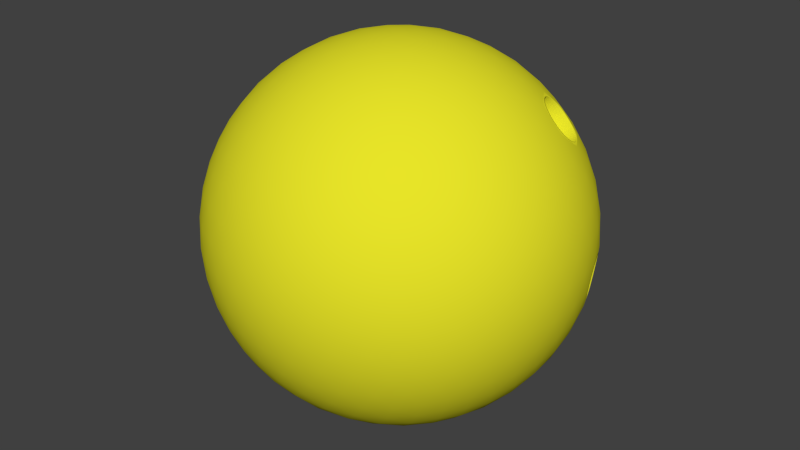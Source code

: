 # Source: ball.blend  (saved by Blender 2.75.0; exported with 4.5.12 LTS)
import bpy
from mathutils import Matrix  # noqa: F401  (used for matrix-valued properties, if any)

bpy.ops.wm.read_factory_settings(use_empty=True)
scene = bpy.context.scene
scene.name = 'Scene'

# ---- collections
col_collection_1 = bpy.data.collections.new('Collection 1'); scene.collection.children.link(col_collection_1)

# ---- materials (node trees are filled in below, after node groups)
mat_ball = bpy.data.materials.new('ball')
mat_ball.alpha_threshold = 0.0
mat_ball.use_transparent_shadow = False
mat_ball.diffuse_color = (0.8, 0.7723, 0.02153, 1.0)
mat_ball.specular_color = (0.004529, 0.6738, 0.005856)
mat_ball.roughness = 0.5
mat_ball.specular_intensity = 0.3414

# ---- material node trees

# ---- world
world_world = bpy.data.worlds.new('World'); scene.world = world_world
world_world.color = (0.05088, 0.05088, 0.05088)
world_world.use_sun_shadow = False
world_world.sun_shadow_jitter_overblur = 0.0
world_world.cycles.sampling_method = 'MANUAL'
world_world.cycles.sample_map_resolution = 256

# ---- meshes
me_icosphere = bpy.data.meshes.new('Icosphere')
me_icosphere.from_pydata([(0.0, 0.0, -1.0), (0.7236, -0.5257, -0.4472), (-0.2764, -0.8506, -0.4472), (-0.8944, 0.0, -0.4472), (-0.2764, 0.8506, -0.4472), (0.7236, 0.5257, -0.4472), (0.2764, -0.8506, 0.4472), (-0.7236, -0.5257, 0.4472), (-0.7236, 0.5257, 0.4472), (0.2764, 0.8506, 0.4472), (0.8944, 0.0, 0.4472), (0.0, 0.0, 1.0), (-0.2579, -0.7939, -0.5507), (-0.2328, -0.7166, -0.6575), (-0.2007, -0.6177, -0.7604), (-0.1625, -0.5, -0.8507), (-0.1204, -0.3706, -0.921), (-0.07761, -0.2389, -0.9679), (-0.03685, -0.1134, -0.9929), (0.09647, -0.07009, -0.9929), (0.2032, -0.1476, -0.9679), (0.3153, -0.229, -0.921), (0.4253, -0.309, -0.8507), (0.5254, -0.3817, -0.7604), (0.6095, -0.4429, -0.6575), (0.6753, -0.4906, -0.5507), (0.6385, -0.604, -0.477), (0.5319, -0.6817, -0.5023), (0.405, -0.7523, -0.5196), (0.2629, -0.809, -0.5257), (0.1146, -0.8467, -0.5196), (-0.02964, -0.8642, -0.5023), (-0.1615, -0.864, -0.477), (0.7718, 0.4205, -0.477), (0.8127, 0.2952, -0.5023), (0.8407, 0.1527, -0.5196), (0.8506, -1.752e-08, -0.5257), (0.8407, -0.1527, -0.5196), (0.8127, -0.2952, -0.5023), (0.7718, -0.4205, -0.477), (0.09647, 0.07009, -0.9929), (0.2032, 0.1476, -0.9679), (0.3153, 0.229, -0.921), (0.4253, 0.309, -0.8507), (0.5254, 0.3817, -0.7604), (0.6095, 0.4429, -0.6575), (0.6753, 0.4906, -0.5507), (-0.8347, 0.0, -0.5507), (-0.7534, 0.0, -0.6575), (-0.6495, 0.0, -0.7604), (-0.5257, 0.0, -0.8507), (-0.3897, 0.0, -0.921), (-0.2511, 0.0, -0.9679), (-0.1192, 0.0, -0.9929), (-0.3772, -0.7939, -0.477), (-0.484, -0.7166, -0.5023), (-0.5904, -0.6177, -0.5196), (-0.6882, -0.5, -0.5257), (-0.7699, -0.3706, -0.5196), (-0.8311, -0.2389, -0.5023), (-0.8716, -0.1134, -0.477), (-0.2579, 0.7939, -0.5507), (-0.2328, 0.7166, -0.6575), (-0.2007, 0.6177, -0.7604), (-0.1625, 0.5, -0.8507), (-0.1204, 0.3706, -0.921), (-0.07761, 0.2389, -0.9679), (-0.03685, 0.1134, -0.9929), (-0.8716, 0.1134, -0.477), (-0.8311, 0.2389, -0.5023), (-0.7699, 0.3706, -0.5196), (-0.6882, 0.5, -0.5257), (-0.5904, 0.6177, -0.5196), (-0.484, 0.7166, -0.5023), (-0.3772, 0.7939, -0.477), (-0.1615, 0.864, -0.477), (-0.02964, 0.8642, -0.5023), (0.1146, 0.8467, -0.5196), (0.2629, 0.809, -0.5257), (0.405, 0.7523, -0.5196), (0.5319, 0.6817, -0.5023), (0.6385, 0.604, -0.477), (0.9312, -0.07009, 0.3577), (0.9566, -0.1476, 0.2511), (0.9647, -0.229, 0.1299), (0.9511, -0.309, -8.759e-09), (0.9151, -0.3817, -0.1299), (0.8607, -0.4429, -0.2512), (0.7945, -0.4906, -0.3577), (0.7945, 0.4906, -0.3577), (0.869, 0.4335, -0.2326), (0.5739, 0.4143, -0.1887), (0.9511, 0.309, 8.759e-09), (0.9647, 0.229, 0.1299), (0.9566, 0.1476, 0.2511), (0.9312, 0.07009, 0.3577), (0.2211, -0.9073, 0.3577), (0.1552, -0.9554, 0.2512), (0.08028, -0.9883, 0.1299), (-8.759e-09, -1.0, -8.759e-09), (-0.08028, -0.9883, -0.1299), (-0.1552, -0.9554, -0.2512), (-0.2211, -0.9073, -0.3577), (0.7122, -0.604, -0.3577), (0.6872, -0.6817, -0.2512), (0.6458, -0.7523, -0.1299), (0.5878, -0.809, 8.759e-09), (0.5159, -0.8467, 0.1299), (0.436, -0.8642, 0.2512), (0.3544, -0.864, 0.3577), (-0.7945, -0.4906, 0.3577), (-0.8607, -0.4429, 0.2512), (-0.9151, -0.3817, 0.1299), (-0.9511, -0.309, -8.759e-09), (-0.9647, -0.229, -0.1299), (-0.9566, -0.1476, -0.2511), (-0.9312, -0.07009, -0.3577), (-0.3544, -0.864, -0.3577), (-0.436, -0.8642, -0.2512), (-0.5159, -0.8467, -0.1299), (-0.5878, -0.809, 8.759e-09), (-0.6458, -0.7523, 0.1299), (-0.6872, -0.6817, 0.2512), (-0.7122, -0.604, 0.3577), (-0.7122, 0.604, 0.3577), (-0.6872, 0.6817, 0.2512), (-0.6458, 0.7523, 0.1299), (-0.5878, 0.809, -8.759e-09), (-0.5159, 0.8467, -0.1299), (-0.436, 0.8642, -0.2512), (-0.3544, 0.864, -0.3577), (-0.9312, 0.07009, -0.3577), (-0.9566, 0.1476, -0.2511), (-0.9647, 0.229, -0.1299), (-0.9511, 0.309, 8.759e-09), (-0.9151, 0.3817, 0.1299), (-0.8607, 0.4429, 0.2512), (-0.7945, 0.4906, 0.3577), (0.3544, 0.864, 0.3577), (0.436, 0.8642, 0.2512), (0.5159, 0.8467, 0.1299), (0.5878, 0.809, -8.759e-09), (0.668, 0.7295, -0.1292), (0.6975, 0.6761, -0.2319), (0.7122, 0.604, -0.3577), (-0.2211, 0.9073, -0.3577), (-0.1552, 0.9554, -0.2512), (-0.08028, 0.9883, -0.1299), (8.759e-09, 1.0, 8.759e-09), (0.08028, 0.9883, 0.1299), (0.1552, 0.9554, 0.2512), (0.2211, 0.9073, 0.3577), (0.8716, -0.1134, 0.477), (0.8311, -0.2389, 0.5023), (0.7699, -0.3706, 0.5196), (0.6882, -0.5, 0.5257), (0.5904, -0.6177, 0.5196), (0.484, -0.7166, 0.5023), (0.3772, -0.7939, 0.477), (0.1615, -0.864, 0.477), (0.02964, -0.8642, 0.5023), (-0.1146, -0.8467, 0.5196), (-0.2629, -0.809, 0.5257), (-0.405, -0.7523, 0.5196), (-0.5319, -0.6817, 0.5023), (-0.6385, -0.604, 0.477), (-0.7718, -0.4205, 0.477), (-0.8127, -0.2952, 0.5023), (-0.8407, -0.1527, 0.5196), (-0.8506, 1.752e-08, 0.5257), (-0.8407, 0.1527, 0.5196), (-0.8127, 0.2952, 0.5023), (-0.7718, 0.4205, 0.477), (-0.6385, 0.604, 0.477), (-0.5319, 0.6817, 0.5023), (-0.405, 0.7523, 0.5196), (-0.2629, 0.809, 0.5257), (-0.1146, 0.8467, 0.5196), (0.02964, 0.8642, 0.5023), (0.1615, 0.864, 0.477), (0.3772, 0.7939, 0.477), (0.484, 0.7166, 0.5023), (0.5904, 0.6177, 0.5196), (0.6851, 0.4847, 0.5401), (0.7579, 0.3726, 0.5328), (0.8311, 0.2389, 0.5023), (0.8716, 0.1134, 0.477), (0.03685, -0.1134, 0.9929), (0.07761, -0.2389, 0.9679), (0.1204, -0.3706, 0.921), (0.1625, -0.5, 0.8507), (0.2007, -0.6177, 0.7604), (0.2328, -0.7166, 0.6575), (0.2579, -0.7939, 0.5507), (0.8347, 0.0, 0.5507), (0.7534, 0.0, 0.6575), (0.6495, 0.0, 0.7604), (0.5257, 0.0, 0.8507), (0.3897, 0.0, 0.921), (0.2511, 0.0, 0.9679), (0.1192, 0.0, 0.9929), (-0.09647, -0.07009, 0.9929), (-0.2032, -0.1476, 0.9679), (-0.3153, -0.229, 0.921), (-0.4253, -0.309, 0.8507), (-0.5254, -0.3817, 0.7604), (-0.6095, -0.4429, 0.6575), (-0.6753, -0.4906, 0.5507), (-0.09647, 0.07009, 0.9929), (-0.2032, 0.1476, 0.9679), (-0.3153, 0.229, 0.921), (-0.4253, 0.309, 0.8507), (-0.5254, 0.3817, 0.7604), (-0.6095, 0.4429, 0.6575), (-0.6753, 0.4906, 0.5507), (0.03685, 0.1134, 0.9929), (0.07761, 0.2389, 0.9679), (0.1204, 0.3706, 0.921), (0.1625, 0.5, 0.8507), (0.2007, 0.6177, 0.7604), (0.2328, 0.7166, 0.6575), (0.2579, 0.7939, 0.5507), (0.1662, 0.1207, 0.9787), (0.3072, 0.1265, 0.9432), (0.2152, 0.253, 0.9432), (0.4514, 0.1297, 0.8829), (0.3618, 0.2629, 0.8944), (0.2629, 0.3892, 0.8829), (0.5878, 0.1297, 0.7985), (0.5067, 0.2664, 0.8199), (0.41, 0.3996, 0.8199), (0.305, 0.5189, 0.7986), (0.7063, 0.1265, 0.6966), (0.6428, 0.2825, 0.7085), (0.5675, 0.3978, 0.7177), (0.4472, 0.5257, 0.7236), (0.3386, 0.6326, 0.6966), (0.801, 0.1208, 0.5863), (0.7351, 0.2731, 0.6168), (0.5778, 0.5189, 0.6299), (0.4716, 0.6326, 0.6143), (0.3624, 0.7245, 0.5863), (-0.06348, 0.1954, 0.9787), (-0.02541, 0.3312, 0.9432), (-0.1741, 0.2829, 0.9432), (0.0161, 0.4694, 0.8829), (-0.1382, 0.4253, 0.8944), (-0.2889, 0.3703, 0.8829), (0.05825, 0.5991, 0.7986), (-0.09678, 0.5642, 0.8199), (-0.2534, 0.5134, 0.8199), (-0.3993, 0.4504, 0.7986), (0.09791, 0.7108, 0.6966), (-0.05279, 0.6882, 0.7236), (-0.2101, 0.6466, 0.7334), (-0.3618, 0.5878, 0.7236), (-0.497, 0.5175, 0.6966), (0.1327, 0.7991, 0.5863), (-0.009708, 0.789, 0.6143), (-0.1625, 0.7595, 0.6299), (-0.315, 0.7099, 0.6299), (-0.4559, 0.644, 0.6143), (-0.5771, 0.5685, 0.5863), (-0.2054, 0.0, 0.9787), (-0.3229, 0.07819, 0.9432), (-0.3229, -0.07819, 0.9432), (-0.4414, 0.1604, 0.8829), (-0.4472, -1.567e-08, 0.8944), (-0.4414, -0.1604, 0.8829), (-0.5518, 0.2405, 0.7986), (-0.5665, 0.08232, 0.8199), (-0.5665, -0.08232, 0.8199), (-0.5518, -0.2405, 0.7986), (-0.6457, 0.3128, 0.6966), (-0.6708, 0.1625, 0.7236), (-0.6798, -1.662e-08, 0.7334), (-0.6708, -0.1625, 0.7236), (-0.6457, -0.3128, 0.6966), (-0.719, 0.3731, 0.5863), (-0.7534, 0.2346, 0.6143), (-0.7725, 0.08018, 0.6299), (-0.7725, -0.08018, 0.6299), (-0.7534, -0.2346, 0.6143), (-0.719, -0.3731, 0.5863), (-0.06348, -0.1954, 0.9787), (-0.1741, -0.2829, 0.9432), (-0.02541, -0.3312, 0.9432), (-0.2889, -0.3703, 0.8829), (-0.1382, -0.4253, 0.8944), (0.0161, -0.4694, 0.8829), (-0.3993, -0.4504, 0.7986), (-0.2534, -0.5134, 0.8199), (-0.09678, -0.5642, 0.8199), (0.05825, -0.5991, 0.7986), (-0.497, -0.5175, 0.6966), (-0.3618, -0.5878, 0.7236), (-0.2101, -0.6466, 0.7334), (-0.05279, -0.6882, 0.7236), (0.09791, -0.7108, 0.6966), (-0.5771, -0.5685, 0.5863), (-0.4559, -0.644, 0.6143), (-0.315, -0.7099, 0.6299), (-0.1625, -0.7595, 0.6299), (-0.009708, -0.789, 0.6143), (0.1327, -0.7991, 0.5863), (0.1662, -0.1207, 0.9787), (0.2152, -0.253, 0.9432), (0.3072, -0.1265, 0.9432), (0.2629, -0.3892, 0.8829), (0.3618, -0.2629, 0.8944), (0.4514, -0.1297, 0.8829), (0.305, -0.5189, 0.7986), (0.41, -0.3996, 0.8199), (0.5067, -0.2664, 0.8199), (0.5878, -0.1297, 0.7985), (0.3386, -0.6326, 0.6966), (0.4472, -0.5257, 0.7236), (0.55, -0.3996, 0.7334), (0.6382, -0.2629, 0.7236), (0.7063, -0.1265, 0.6966), (0.3624, -0.7245, 0.5863), (0.4716, -0.6326, 0.6143), (0.5778, -0.5189, 0.6299), (0.6721, -0.3892, 0.6299), (0.7474, -0.253, 0.6143), (0.801, -0.1208, 0.5863), (0.9037, 0.1954, 0.3809), (0.9215, 0.2829, 0.2661), (0.855, 0.3312, 0.3991), (0.9189, 0.3703, 0.1364), (0.8618, 0.4253, 0.2764), (0.7824, 0.4694, 0.4092), (0.8928, 0.4504, -3.13e-08), (0.8467, 0.5134, 0.1401), (0.7766, 0.5643, 0.2801), (0.6882, 0.5991, 0.4092), (0.825, 0.5444, -0.1322), (0.7983, 0.5981, -0.02516), (0.7499, 0.6466, 0.1401), (0.6708, 0.6882, 0.2764), (0.5792, 0.7108, 0.3991), (0.7778, 0.5813, -0.2312), (0.7043, 0.7099, 5.114e-08), (0.6361, 0.7595, 0.1364), (0.5538, 0.789, 0.2661), (0.4651, 0.7991, 0.3809), (0.09345, 0.9199, 0.3809), (0.0157, 0.9638, 0.2661), (-0.05082, 0.9155, 0.3991), (-0.0682, 0.9883, 0.1364), (-0.1382, 0.9511, 0.2764), (-0.2046, 0.8892, 0.4092), (-0.1525, 0.9883, -3.443e-07), (-0.2266, 0.9639, 0.1401), (-0.2966, 0.913, 0.2801), (-0.3571, 0.8396, 0.4092), (-0.2309, 0.9638, -0.133), (-0.309, 0.9511, -4.92e-07), (-0.3832, 0.913, 0.1401), (-0.4472, 0.8506, 0.2764), (-0.497, 0.7705, 0.3991), (-0.2989, 0.9199, -0.2539), (-0.3797, 0.9155, -0.133), (-0.4575, 0.8892, -3.835e-07), (-0.5257, 0.8396, 0.1364), (-0.5792, 0.7705, 0.2661), (-0.6163, 0.6893, 0.3809), (-0.846, 0.3731, 0.3809), (-0.9118, 0.3128, 0.2661), (-0.8864, 0.2346, 0.3991), (-0.961, 0.2405, 0.1364), (-0.9472, 0.1625, 0.2764), (-0.9089, 0.08018, 0.4092), (-0.9871, 0.1604, 1.095e-07), (-0.9867, 0.08232, 0.1401), (-0.96, -8.034e-08, 0.2801), (-0.9089, -0.08018, 0.4092), (-0.988, 0.07819, -0.133), (-1.0, -3.608e-07, 6.396e-07), (-0.9867, -0.08232, 0.1401), (-0.9472, -0.1625, 0.2764), (-0.8864, -0.2346, 0.3991), (-0.9672, -4.046e-07, -0.2539), (-0.988, -0.07819, -0.133), (-0.9871, -0.1604, 1.457e-06), (-0.961, -0.2405, 0.1364), (-0.9118, -0.3128, 0.2661), (-0.846, -0.3731, 0.3809), (-0.6163, -0.6893, 0.3809), (-0.5792, -0.7705, 0.2661), (-0.497, -0.7705, 0.3991), (-0.5257, -0.8396, 0.1364), (-0.4472, -0.8506, 0.2764), (-0.3571, -0.8396, 0.4092), (-0.4575, -0.8892, -6.26e-07), (-0.3832, -0.913, 0.1401), (-0.2966, -0.913, 0.2801), (-0.2046, -0.8892, 0.4092), (-0.3797, -0.9155, -0.133), (-0.309, -0.9511, -7.872e-07), (-0.2266, -0.9639, 0.1401), (-0.1382, -0.9511, 0.2764), (-0.05082, -0.9155, 0.3991), (-0.2989, -0.9199, -0.2539), (-0.2309, -0.9638, -0.133), (-0.1525, -0.9883, -4.943e-07), (-0.06821, -0.9883, 0.1364), (0.0157, -0.9638, 0.2661), (0.09345, -0.9199, 0.3809), (0.4651, -0.7991, 0.3809), (0.5538, -0.789, 0.2661), (0.5792, -0.7108, 0.3991), (0.6361, -0.7595, 0.1364), (0.6708, -0.6882, 0.2764), (0.6882, -0.5991, 0.4092), (0.7043, -0.7099, -1.095e-06), (0.7499, -0.6466, 0.1401), (0.7766, -0.5643, 0.2801), (0.7824, -0.4694, 0.4092), (0.7534, -0.644, -0.133), (0.809, -0.5878, -1.902e-06), (0.8467, -0.5134, 0.1401), (0.8618, -0.4253, 0.2764), (0.855, -0.3312, 0.3991), (0.7825, -0.5685, -0.2539), (0.8453, -0.5175, -0.133), (0.8928, -0.4504, -2.276e-06), (0.9189, -0.3703, 0.1364), (0.9215, -0.2829, 0.2661), (0.9037, -0.1954, 0.3809), (0.2989, 0.9199, 0.2539), (0.3797, 0.9155, 0.133), (0.2309, 0.9638, 0.133), (0.4575, 0.8892, -4.545e-09), (0.309, 0.9511, -1.307e-14), (0.1525, 0.9883, 4.545e-09), (0.5257, 0.8396, -0.1364), (0.3832, 0.913, -0.1401), (0.2266, 0.9639, -0.1401), (0.06821, 0.9883, -0.1364), (0.5792, 0.7705, -0.2661), (0.4472, 0.8506, -0.2764), (0.2966, 0.913, -0.2801), (0.1382, 0.9511, -0.2764), (-0.0157, 0.9638, -0.2661), (0.6163, 0.6893, -0.3809), (0.497, 0.7705, -0.3991), (0.3571, 0.8396, -0.4092), (0.2046, 0.8892, -0.4092), (0.05082, 0.9155, -0.3991), (-0.09345, 0.9199, -0.3809), (-0.7825, 0.5685, 0.2539), (-0.7534, 0.644, 0.133), (-0.8453, 0.5175, 0.133), (-0.7043, 0.7099, -4.545e-09), (-0.809, 0.5878, -3.922e-14), (-0.8928, 0.4504, 4.545e-09), (-0.6361, 0.7595, -0.1364), (-0.7499, 0.6466, -0.1401), (-0.8467, 0.5134, -0.1401), (-0.9189, 0.3703, -0.1364), (-0.5538, 0.789, -0.2661), (-0.6708, 0.6882, -0.2764), (-0.7766, 0.5643, -0.2801), (-0.8618, 0.4253, -0.2764), (-0.9215, 0.2829, -0.2661), (-0.4651, 0.7991, -0.3809), (-0.5792, 0.7108, -0.3991), (-0.6882, 0.5991, -0.4092), (-0.7824, 0.4694, -0.4092), (-0.855, 0.3312, -0.3991), (-0.9037, 0.1954, -0.3809), (-0.7825, -0.5685, 0.2539), (-0.8453, -0.5175, 0.133), (-0.7534, -0.644, 0.133), (-0.8928, -0.4504, -4.545e-09), (-0.809, -0.5878, 4.016e-14), (-0.7043, -0.7099, 4.545e-09), (-0.9189, -0.3703, -0.1364), (-0.8467, -0.5134, -0.1401), (-0.7499, -0.6466, -0.1401), (-0.6361, -0.7595, -0.1364), (-0.9215, -0.2829, -0.2661), (-0.8618, -0.4253, -0.2764), (-0.7766, -0.5643, -0.2801), (-0.6708, -0.6882, -0.2764), (-0.5538, -0.789, -0.2661), (-0.9037, -0.1954, -0.3809), (-0.855, -0.3312, -0.3991), (-0.7824, -0.4694, -0.4092), (-0.6882, -0.5991, -0.4092), (-0.5792, -0.7108, -0.3991), (-0.4651, -0.7991, -0.3809), (0.2989, -0.9199, 0.2539), (0.2309, -0.9638, 0.133), (0.3797, -0.9155, 0.133), (0.1525, -0.9883, -4.545e-09), (0.309, -0.9511, 1.401e-14), (0.4575, -0.8892, 4.545e-09), (0.06821, -0.9883, -0.1364), (0.2266, -0.9639, -0.1401), (0.3832, -0.913, -0.1401), (0.5257, -0.8396, -0.1364), (-0.0157, -0.9638, -0.2661), (0.1382, -0.9511, -0.2764), (0.2966, -0.913, -0.2801), (0.4472, -0.8506, -0.2764), (0.5792, -0.7705, -0.2661), (-0.09345, -0.9199, -0.3809), (0.05082, -0.9155, -0.3991), (0.2046, -0.8892, -0.4092), (0.3571, -0.8396, -0.4092), (0.497, -0.7705, -0.3991), (0.6163, -0.6893, -0.3809), (0.9672, -1.507e-08, 0.2539), (0.988, -0.07819, 0.133), (0.988, 0.07819, 0.133), (0.9871, -0.1604, -4.545e-09), (1.0, -1.567e-08, 4.669e-16), (0.9871, 0.1604, 4.545e-09), (0.961, -0.2405, -0.1364), (0.9867, -0.08232, -0.1401), (0.9867, 0.08232, -0.1401), (0.961, 0.2405, -0.1364), (0.9118, -0.3128, -0.2661), (0.9472, -0.1625, -0.2764), (0.96, -3.324e-08, -0.2801), (0.9472, 0.1625, -0.2764), (0.9119, 0.3266, -0.2394), (0.846, -0.3731, -0.3809), (0.8864, -0.2346, -0.3991), (0.9089, -0.08018, -0.4092), (0.9089, 0.08018, -0.4092), (0.8864, 0.2346, -0.3991), (0.846, 0.3731, -0.3809), (0.5771, 0.5685, -0.5863), (0.497, 0.5175, -0.6966), (0.4559, 0.644, -0.6143), (0.3993, 0.4504, -0.7986), (0.3618, 0.5878, -0.7236), (0.315, 0.7099, -0.6299), (0.2889, 0.3703, -0.8829), (0.2534, 0.5134, -0.8199), (0.2101, 0.6466, -0.7334), (0.1625, 0.7595, -0.6299), (0.1741, 0.2829, -0.9432), (0.1382, 0.4253, -0.8944), (0.09678, 0.5642, -0.8199), (0.05279, 0.6882, -0.7236), (0.009708, 0.789, -0.6143), (0.06348, 0.1954, -0.9787), (0.02541, 0.3312, -0.9432), (-0.0161, 0.4694, -0.8829), (-0.05825, 0.5991, -0.7986), (-0.09792, 0.7108, -0.6966), (-0.1327, 0.7991, -0.5863), (-0.3624, 0.7245, -0.5863), (-0.3386, 0.6326, -0.6966), (-0.4716, 0.6326, -0.6143), (-0.305, 0.5189, -0.7986), (-0.4472, 0.5257, -0.7236), (-0.5778, 0.5189, -0.6299), (-0.2629, 0.3892, -0.8829), (-0.41, 0.3996, -0.8199), (-0.55, 0.3996, -0.7334), (-0.6721, 0.3892, -0.6299), (-0.2152, 0.253, -0.9432), (-0.3618, 0.2629, -0.8944), (-0.5067, 0.2664, -0.8199), (-0.6382, 0.2629, -0.7236), (-0.7474, 0.253, -0.6143), (-0.1662, 0.1207, -0.9787), (-0.3072, 0.1265, -0.9432), (-0.4514, 0.1297, -0.8829), (-0.5878, 0.1297, -0.7985), (-0.7063, 0.1265, -0.6966), (-0.801, 0.1207, -0.5863), (-0.801, -0.1207, -0.5863), (-0.7063, -0.1265, -0.6966), (-0.7474, -0.253, -0.6143), (-0.5878, -0.1297, -0.7985), (-0.6382, -0.2629, -0.7236), (-0.6721, -0.3892, -0.6299), (-0.4514, -0.1297, -0.8829), (-0.5067, -0.2664, -0.8199), (-0.55, -0.3996, -0.7334), (-0.5778, -0.5189, -0.6299), (-0.3072, -0.1265, -0.9432), (-0.3618, -0.2629, -0.8944), (-0.41, -0.3996, -0.8199), (-0.4472, -0.5257, -0.7236), (-0.4716, -0.6326, -0.6143), (-0.1662, -0.1208, -0.9787), (-0.2152, -0.253, -0.9432), (-0.2629, -0.3892, -0.8829), (-0.305, -0.5189, -0.7986), (-0.3386, -0.6326, -0.6966), (-0.3624, -0.7245, -0.5863), (0.719, 0.3731, -0.5863), (0.7534, 0.2346, -0.6143), (0.6457, 0.3128, -0.6966), (0.7725, 0.08018, -0.6299), (0.6708, 0.1625, -0.7236), (0.5518, 0.2405, -0.7986), (0.7725, -0.08018, -0.6299), (0.6798, -4.82e-07, -0.7334), (0.5665, 0.08232, -0.8199), (0.4414, 0.1604, -0.8829), (0.7534, -0.2346, -0.6143), (0.6708, -0.1625, -0.7236), (0.5665, -0.08232, -0.8199), (0.4472, -7.38e-07, -0.8944), (0.3229, 0.07819, -0.9432), (0.719, -0.3731, -0.5863), (0.6457, -0.3128, -0.6966), (0.5518, -0.2405, -0.7985), (0.4414, -0.1604, -0.8829), (0.3229, -0.07819, -0.9432), (0.2054, -5.632e-07, -0.9787), (-0.1327, -0.7991, -0.5863), (-0.09791, -0.7108, -0.6966), (0.009709, -0.789, -0.6143), (-0.05825, -0.5991, -0.7986), (0.05279, -0.6882, -0.7236), (0.1625, -0.7595, -0.6299), (-0.0161, -0.4694, -0.8829), (0.09678, -0.5642, -0.8199), (0.2101, -0.6466, -0.7334), (0.315, -0.7099, -0.6299), (0.02541, -0.3312, -0.9432), (0.1382, -0.4253, -0.8944), (0.2534, -0.5134, -0.8199), (0.3618, -0.5878, -0.7236), (0.4559, -0.644, -0.6143), (0.06348, -0.1954, -0.9787), (0.1741, -0.2829, -0.9432), (0.2889, -0.3703, -0.8829), (0.3993, -0.4504, -0.7986), (0.497, -0.5175, -0.6966), (0.5771, -0.5685, -0.5863), (0.6882, 0.5, 0.5257), (0.7699, 0.3706, 0.5196), (0.6382, 0.2629, 0.7236), (0.55, 0.3996, 0.7334), (0.7474, 0.253, 0.6143), (0.5921, 0.4977, 0.6297), (0.7074, 0.465, 0.5288), (0.7302, 0.4362, 0.5226), (0.748, 0.4029, 0.5245), (0.6196, 0.3024, 0.7209), (0.5957, 0.3323, 0.7279), (0.5774, 0.3668, 0.7262), (0.666, 0.2693, 0.692), (0.6926, 0.2621, 0.6684), (0.7171, 0.264, 0.6414), (0.5636, 0.4274, 0.7035), (0.5666, 0.4583, 0.6812), (0.5774, 0.4829, 0.6545), (0.7488, 0.2881, 0.5933), (0.759, 0.3124, 0.568), (0.7618, 0.3428, 0.5466), (0.6101, 0.5056, 0.6061), (0.6344, 0.5067, 0.5798), (0.6612, 0.4988, 0.5565), (0.7351, 0.2731, 0.6168), (0.5921, 0.4977, 0.6297), (0.6428, 0.2825, 0.7085), (0.5724, 0.3971, 0.7129), (0.7579, 0.3726, 0.5328), (0.6851, 0.4847, 0.5401), (0.7436, 0.4019, 0.5297), (0.5817, 0.3678, 0.7209), (0.7143, 0.2702, 0.6405), (0.5818, 0.4778, 0.6529), (0.7567, 0.345, 0.5506), (0.6613, 0.4929, 0.56), (0.705, 0.4609, 0.5338), (0.7267, 0.4336, 0.5279), (0.6218, 0.3066, 0.7159), (0.5992, 0.335, 0.7226), (0.6658, 0.2753, 0.6886), (0.691, 0.2684, 0.6662), (0.5687, 0.4251, 0.6995), (0.5716, 0.4545, 0.6783), (0.7444, 0.293, 0.595), (0.754, 0.3161, 0.571), (0.6127, 0.4994, 0.6071), (0.6358, 0.5004, 0.5822), (0.748, 0.4029, 0.5245), (0.7529, 0.3732, 0.5375), (0.5774, 0.3668, 0.7262), (0.5675, 0.3978, 0.7177), (0.7171, 0.264, 0.6414), (0.7314, 0.2788, 0.6172), (0.5774, 0.4829, 0.6545), (0.5958, 0.4918, 0.6295), (0.7618, 0.3428, 0.5466), (0.6612, 0.4988, 0.5565), (0.6839, 0.4795, 0.5445), (0.7074, 0.465, 0.5288), (0.7302, 0.4362, 0.5226), (0.6438, 0.2877, 0.7042), (0.6196, 0.3024, 0.7209), (0.5957, 0.3323, 0.7279), (0.666, 0.2693, 0.692), (0.6926, 0.2621, 0.6684), (0.5636, 0.4274, 0.7035), (0.5666, 0.4583, 0.6812), (0.7488, 0.2881, 0.5933), (0.759, 0.3124, 0.568), (0.6101, 0.5056, 0.6061), (0.6344, 0.5067, 0.5798), (0.6458, 0.7523, -0.1299), (0.6872, 0.6817, -0.2512), (0.8607, 0.4429, -0.2512), (0.809, 0.5878, 0.0), (0.8453, 0.5175, -0.133), (0.8586, 0.4906, -0.1329), (0.9422, 0.3254, -0.02963), (0.8968, 0.4369, -0.02538), (0.7825, 0.5685, -0.2539), (0.7139, 0.6961, -0.02703), (0.9118, 0.3128, -0.2661), (0.9517, 0.268, -0.1352), (0.6748, 0.7181, -0.1538), (0.6794, 0.7077, -0.1816), (0.6894, 0.6915, -0.2064), (0.8666, 0.4492, -0.2076), (0.8625, 0.4667, -0.1837), (0.8616, 0.4776, -0.157), (0.8204, 0.5565, -0.1059), (0.8165, 0.5672, -0.0766), (0.8069, 0.5838, -0.05094), (0.9323, 0.3522, -0.02727), (0.9215, 0.3803, -0.02167), (0.9092, 0.4091, -0.02461), (0.8874, 0.4526, -0.05016), (0.8763, 0.4704, -0.07549), (0.8677, 0.4802, -0.1056), (0.8146, 0.5534, -0.1562), (0.805, 0.5597, -0.1828), (0.791, 0.5716, -0.2064), (0.7786, 0.6228, -0.0222), (0.757, 0.6489, -0.01771), (0.7348, 0.6736, -0.02343), (0.7591, 0.6042, -0.2336), (0.7383, 0.6279, -0.2386), (0.7178, 0.6528, -0.2343), (0.7026, 0.7055, -0.05191), (0.6889, 0.7168, -0.07588), (0.6794, 0.7224, -0.1036), (0.9023, 0.3524, -0.2383), (0.8911, 0.3789, -0.2408), (0.8806, 0.4063, -0.2355), (0.9457, 0.3109, -0.05415), (0.9499, 0.2928, -0.07852), (0.9508, 0.2812, -0.1077), (0.9434, 0.2803, -0.1622), (0.9344, 0.2915, -0.1917), (0.9229, 0.3105, -0.2159), (0.8569, 0.4862, -0.1593), (0.8631, 0.4816, -0.1329), (0.9088, 0.4114, -0.0148), (0.8982, 0.4324, -0.03428), (0.8636, 0.4891, -0.1031), (0.8776, 0.4084, -0.2449), (0.8727, 0.4293, -0.2243), (0.9541, 0.272, -0.1054), (0.9485, 0.2776, -0.1349), (0.9238, 0.3039, -0.2234), (0.912, 0.3313, -0.2305), (0.8623, 0.4553, -0.2144), (0.8579, 0.4743, -0.1884), (0.9398, 0.3302, -0.03817), (0.9339, 0.3495, -0.01769), (0.9222, 0.3801, -0.0116), (0.885, 0.459, -0.04277), (0.8729, 0.4784, -0.0703), (0.9012, 0.3497, -0.248), (0.889, 0.3786, -0.2506), (0.9486, 0.3042, -0.04713), (0.9532, 0.2846, -0.07364), (0.9461, 0.2709, -0.165), (0.9363, 0.2832, -0.1971), (0.6835, 0.6959, -0.2133), (0.7022, 0.6734, -0.2234), (0.8118, 0.5783, -0.04394), (0.7946, 0.6018, -0.03379), (0.7944, 0.5651, -0.2133), (0.7758, 0.5864, -0.2227), (0.7332, 0.6763, -0.01382), (0.7172, 0.6918, -0.0355), (0.7146, 0.6536, -0.2439), (0.6727, 0.7295, -0.1012), (0.6751, 0.7224, -0.1292), (0.6677, 0.7248, -0.1562), (0.6726, 0.7135, -0.1863), (0.8191, 0.5526, -0.132), (0.8264, 0.5487, -0.1037), (0.8222, 0.5603, -0.07183), (0.82, 0.5453, -0.1587), (0.8096, 0.5521, -0.1877), (0.7808, 0.6211, -0.01249), (0.7573, 0.6494, -0.007613), (0.7594, 0.6008, -0.2431), (0.7368, 0.6265, -0.2485), (0.698, 0.7112, -0.04501), (0.683, 0.7234, -0.07107), (0.5223, 0.2832, -0.1747), (0.5647, 0.2356, -0.08029), (0.5894, 0.1841, 0.01144), (0.5478, 0.2863, 0.01532), (0.5127, 0.3355, -0.0833), (0.5981, 0.1315, -0.0853), (0.5615, 0.1853, -0.1809), (0.5112, 0.3315, -0.1074), (0.5588, 0.263, 0.02499), (0.5173, 0.3341, -0.05603), (0.5301, 0.2602, -0.1859), (0.6003, 0.1351, -0.05809), (0.5724, 0.1644, -0.1663), (0.5162, 0.3032, -0.158), (0.5121, 0.3206, -0.1341), (0.5818, 0.2061, 0.02233), (0.5711, 0.2342, 0.02793), (0.537, 0.3065, -0.0005611), (0.5259, 0.3243, -0.02588), (0.5518, 0.2063, -0.1887), (0.5406, 0.2328, -0.1912), (0.5953, 0.1648, -0.004543), (0.5995, 0.1468, -0.02891), (0.593, 0.1342, -0.1126), (0.584, 0.1455, -0.1421), (0.5514, 0.4718, -0.09897), (0.5152, 0.5196, -0.001437), (0.6172, 0.3804, -0.09794), (0.5926, 0.4297, 0.0002785), (0.5002, 0.5012, -0.1893), (0.4731, 0.5502, -0.09512), (0.4874, 0.5194, -0.1723), (0.605, 0.4116, -0.01688), (0.5891, 0.3995, -0.1723), (0.5328, 0.5015, 0.01064), (0.5159, 0.4807, -0.2003), (0.4774, 0.5502, -0.06952), (0.4729, 0.546, -0.1198), (0.4774, 0.5356, -0.1475), (0.6184, 0.3844, -0.07181), (0.6145, 0.395, -0.04253), (0.6126, 0.3812, -0.1221), (0.603, 0.3875, -0.1487), (0.5766, 0.4507, 0.01186), (0.555, 0.4768, 0.01635), (0.5571, 0.4321, -0.1996), (0.5363, 0.4557, -0.2045), (0.5007, 0.5334, -0.01785), (0.487, 0.5446, -0.04182), (0.2668, 0.00883, 0.1773), (0.2071, 0.119, 0.1897), (0.1311, 0.2218, 0.1896), (0.1792, 0.01769, 0.2643), (0.1078, 0.1271, 0.2731), (0.2883, 0.1032, 0.09766), (0.2193, 0.2095, 0.1046), (0.279, 0.1319, 0.08984), (0.1171, 0.0978, 0.2811), (0.2496, 0.0002368, 0.2007), (0.1172, 0.2078, 0.213), (0.2921, 0.07505, 0.1108), (0.1967, 0.2229, 0.1202), (0.2404, 0.1909, 0.09397), (0.2621, 0.1636, 0.08807), (0.1572, 0.03656, 0.2761), (0.1345, 0.06495, 0.2828), (0.2012, 0.005267, 0.2488), (0.2264, -0.001567, 0.2263), (0.1041, 0.1551, 0.2596), (0.107, 0.1845, 0.2384), (0.2797, 0.02303, 0.1552), (0.2894, 0.04611, 0.1312), (0.1481, 0.2293, 0.1672), (0.1712, 0.2304, 0.1423)], [], [(0, 19, 18), (1, 25, 39), (0, 18, 53), (0, 53, 67), (0, 67, 40), (1, 39, 88), (2, 32, 102), (3, 60, 116), (4, 74, 130), (5, 81, 144), (1, 88, 103), (2, 102, 117), (3, 116, 131), (4, 130, 145), (5, 144, 89), (6, 158, 193), (7, 165, 207), (8, 172, 214), (9, 179, 221), (10, 186, 194), (200, 215, 11), (199, 222, 200), (198, 223, 199), (197, 225, 198), (196, 228, 197), (195, 232, 196), (194, 237, 195), (200, 222, 215), (222, 216, 215), (199, 223, 222), (223, 224, 222), (222, 224, 216), (224, 217, 216), (198, 225, 223), (225, 226, 223), (223, 226, 224), (226, 227, 224), (224, 227, 217), (227, 218, 217), (197, 228, 225), (228, 229, 225), (225, 229, 226), (229, 230, 226), (226, 230, 227), (230, 231, 227), (227, 231, 218), (231, 219, 218), (196, 232, 228), (232, 642, 228), (228, 642, 229), (642, 643, 229), (229, 643, 230), (643, 235, 230), (230, 235, 231), (235, 236, 231), (231, 236, 219), (236, 220, 219), (195, 237, 232), (237, 644, 232), (232, 644, 642), (651, 650, 703, 690), (654, 238, 664, 692), (238, 658, 708, 664), (643, 239, 235), (239, 240, 235), (235, 240, 236), (240, 241, 236), (236, 241, 220), (241, 221, 220), (194, 186, 237), (186, 185, 237), (237, 185, 644), (185, 641, 644), (650, 649, 702, 703), (234, 651, 690, 691), (657, 656, 707, 694), (640, 182, 239), (239, 182, 240), (182, 181, 240), (240, 181, 241), (181, 180, 241), (241, 180, 221), (180, 9, 221), (215, 208, 11), (216, 242, 215), (217, 243, 216), (218, 245, 217), (219, 248, 218), (220, 252, 219), (221, 257, 220), (215, 242, 208), (242, 209, 208), (216, 243, 242), (243, 244, 242), (242, 244, 209), (244, 210, 209), (217, 245, 243), (245, 246, 243), (243, 246, 244), (246, 247, 244), (244, 247, 210), (247, 211, 210), (218, 248, 245), (248, 249, 245), (245, 249, 246), (249, 250, 246), (246, 250, 247), (250, 251, 247), (247, 251, 211), (251, 212, 211), (219, 252, 248), (252, 253, 248), (248, 253, 249), (253, 254, 249), (249, 254, 250), (254, 255, 250), (250, 255, 251), (255, 256, 251), (251, 256, 212), (256, 213, 212), (220, 257, 252), (257, 258, 252), (252, 258, 253), (258, 259, 253), (253, 259, 254), (259, 260, 254), (254, 260, 255), (260, 261, 255), (255, 261, 256), (261, 262, 256), (256, 262, 213), (262, 214, 213), (221, 179, 257), (179, 178, 257), (257, 178, 258), (178, 177, 258), (258, 177, 259), (177, 176, 259), (259, 176, 260), (176, 175, 260), (260, 175, 261), (175, 174, 261), (261, 174, 262), (174, 173, 262), (262, 173, 214), (173, 8, 214), (208, 201, 11), (209, 263, 208), (210, 264, 209), (211, 266, 210), (212, 269, 211), (213, 273, 212), (214, 278, 213), (208, 263, 201), (263, 202, 201), (209, 264, 263), (264, 265, 263), (263, 265, 202), (265, 203, 202), (210, 266, 264), (266, 267, 264), (264, 267, 265), (267, 268, 265), (265, 268, 203), (268, 204, 203), (211, 269, 266), (269, 270, 266), (266, 270, 267), (270, 271, 267), (267, 271, 268), (271, 272, 268), (268, 272, 204), (272, 205, 204), (212, 273, 269), (273, 274, 269), (269, 274, 270), (274, 275, 270), (270, 275, 271), (275, 276, 271), (271, 276, 272), (276, 277, 272), (272, 277, 205), (277, 206, 205), (213, 278, 273), (278, 279, 273), (273, 279, 274), (279, 280, 274), (274, 280, 275), (280, 281, 275), (275, 281, 276), (281, 282, 276), (276, 282, 277), (282, 283, 277), (277, 283, 206), (283, 207, 206), (214, 172, 278), (172, 171, 278), (278, 171, 279), (171, 170, 279), (279, 170, 280), (170, 169, 280), (280, 169, 281), (169, 168, 281), (281, 168, 282), (168, 167, 282), (282, 167, 283), (167, 166, 283), (283, 166, 207), (166, 7, 207), (201, 187, 11), (202, 284, 201), (203, 285, 202), (204, 287, 203), (205, 290, 204), (206, 294, 205), (207, 299, 206), (201, 284, 187), (284, 188, 187), (202, 285, 284), (285, 286, 284), (284, 286, 188), (286, 189, 188), (203, 287, 285), (287, 288, 285), (285, 288, 286), (288, 289, 286), (286, 289, 189), (289, 190, 189), (204, 290, 287), (290, 291, 287), (287, 291, 288), (291, 292, 288), (288, 292, 289), (292, 293, 289), (289, 293, 190), (293, 191, 190), (205, 294, 290), (294, 295, 290), (290, 295, 291), (295, 296, 291), (291, 296, 292), (296, 297, 292), (292, 297, 293), (297, 298, 293), (293, 298, 191), (298, 192, 191), (206, 299, 294), (299, 300, 294), (294, 300, 295), (300, 301, 295), (295, 301, 296), (301, 302, 296), (296, 302, 297), (302, 303, 297), (297, 303, 298), (303, 304, 298), (298, 304, 192), (304, 193, 192), (207, 165, 299), (165, 164, 299), (299, 164, 300), (164, 163, 300), (300, 163, 301), (163, 162, 301), (301, 162, 302), (162, 161, 302), (302, 161, 303), (161, 160, 303), (303, 160, 304), (160, 159, 304), (304, 159, 193), (159, 6, 193), (187, 200, 11), (188, 305, 187), (189, 306, 188), (190, 308, 189), (191, 311, 190), (192, 315, 191), (193, 320, 192), (187, 305, 200), (305, 199, 200), (188, 306, 305), (306, 307, 305), (305, 307, 199), (307, 198, 199), (189, 308, 306), (308, 309, 306), (306, 309, 307), (309, 310, 307), (307, 310, 198), (310, 197, 198), (190, 311, 308), (311, 312, 308), (308, 312, 309), (312, 313, 309), (309, 313, 310), (313, 314, 310), (310, 314, 197), (314, 196, 197), (191, 315, 311), (315, 316, 311), (311, 316, 312), (316, 317, 312), (312, 317, 313), (317, 318, 313), (313, 318, 314), (318, 319, 314), (314, 319, 196), (319, 195, 196), (192, 320, 315), (320, 321, 315), (315, 321, 316), (321, 322, 316), (316, 322, 317), (322, 323, 317), (317, 323, 318), (323, 324, 318), (318, 324, 319), (324, 325, 319), (319, 325, 195), (325, 194, 195), (193, 158, 320), (158, 157, 320), (320, 157, 321), (157, 156, 321), (321, 156, 322), (156, 155, 322), (322, 155, 323), (155, 154, 323), (323, 154, 324), (154, 153, 324), (324, 153, 325), (153, 152, 325), (325, 152, 194), (152, 10, 194), (95, 186, 10), (94, 326, 95), (93, 327, 94), (92, 329, 93), (758, 759, 820, 832), (728, 729, 815, 822), (89, 720, 714), (95, 326, 186), (326, 185, 186), (94, 327, 326), (327, 328, 326), (326, 328, 185), (328, 641, 185), (93, 329, 327), (329, 330, 327), (327, 330, 328), (330, 331, 328), (328, 331, 641), (331, 640, 641), (92, 332, 329), (332, 333, 329), (329, 333, 330), (333, 334, 330), (330, 334, 331), (334, 335, 331), (331, 335, 640), (335, 182, 640), (770, 751, 827, 814), (716, 715, 332), (332, 715, 333), (715, 338, 333), (333, 338, 334), (338, 339, 334), (334, 339, 335), (339, 340, 335), (335, 340, 182), (340, 181, 182), (714, 720, 716), (794, 750, 844, 838), (797, 739, 849, 835), (745, 746, 854, 853), (715, 342, 338), (342, 343, 338), (338, 343, 339), (343, 344, 339), (339, 344, 340), (344, 345, 340), (340, 345, 181), (345, 180, 181), (89, 144, 720), (144, 713, 720), (747, 785, 837, 843), (732, 731, 848, 840), (789, 745, 853, 91), (712, 141, 342), (342, 141, 343), (141, 140, 343), (343, 140, 344), (140, 139, 344), (344, 139, 345), (139, 138, 345), (345, 138, 180), (138, 9, 180), (151, 179, 9), (150, 346, 151), (149, 347, 150), (148, 349, 149), (147, 352, 148), (146, 356, 147), (145, 361, 146), (151, 346, 179), (346, 178, 179), (150, 347, 346), (347, 348, 346), (346, 348, 178), (348, 177, 178), (149, 349, 347), (349, 350, 347), (347, 350, 348), (350, 351, 348), (348, 351, 177), (351, 176, 177), (148, 352, 349), (352, 353, 349), (349, 353, 350), (353, 354, 350), (350, 354, 351), (354, 355, 351), (351, 355, 176), (355, 175, 176), (147, 356, 352), (356, 357, 352), (352, 357, 353), (357, 358, 353), (353, 358, 354), (358, 359, 354), (354, 359, 355), (359, 360, 355), (355, 360, 175), (360, 174, 175), (146, 361, 356), (361, 362, 356), (356, 362, 357), (362, 363, 357), (357, 363, 358), (363, 364, 358), (358, 364, 359), (364, 365, 359), (359, 365, 360), (365, 366, 360), (360, 366, 174), (366, 173, 174), (145, 130, 361), (130, 129, 361), (361, 129, 362), (129, 128, 362), (362, 128, 363), (128, 127, 363), (363, 127, 364), (127, 126, 364), (364, 126, 365), (126, 125, 365), (365, 125, 366), (125, 124, 366), (366, 124, 173), (124, 8, 173), (137, 172, 8), (136, 367, 137), (135, 368, 136), (134, 370, 135), (133, 373, 134), (132, 377, 133), (131, 382, 132), (137, 367, 172), (367, 171, 172), (136, 368, 367), (368, 369, 367), (367, 369, 171), (369, 170, 171), (135, 370, 368), (370, 371, 368), (368, 371, 369), (371, 372, 369), (369, 372, 170), (372, 169, 170), (134, 373, 370), (373, 374, 370), (370, 374, 371), (374, 375, 371), (371, 375, 372), (375, 376, 372), (372, 376, 169), (376, 168, 169), (133, 377, 373), (377, 378, 373), (373, 378, 374), (378, 379, 374), (374, 379, 375), (379, 380, 375), (375, 380, 376), (380, 381, 376), (376, 381, 168), (381, 167, 168), (132, 382, 377), (382, 383, 377), (377, 383, 378), (383, 384, 378), (378, 384, 379), (384, 385, 379), (379, 385, 380), (385, 386, 380), (380, 386, 381), (386, 387, 381), (381, 387, 167), (387, 166, 167), (131, 116, 382), (116, 115, 382), (382, 115, 383), (115, 114, 383), (383, 114, 384), (114, 113, 384), (384, 113, 385), (113, 112, 385), (385, 112, 386), (112, 111, 386), (386, 111, 387), (111, 110, 387), (387, 110, 166), (110, 7, 166), (123, 165, 7), (122, 388, 123), (121, 389, 122), (120, 391, 121), (119, 394, 120), (118, 398, 119), (117, 403, 118), (123, 388, 165), (388, 164, 165), (122, 389, 388), (389, 390, 388), (388, 390, 164), (390, 163, 164), (121, 391, 389), (391, 392, 389), (389, 392, 390), (392, 393, 390), (390, 393, 163), (393, 162, 163), (120, 394, 391), (394, 395, 391), (391, 395, 392), (395, 396, 392), (392, 396, 393), (396, 397, 393), (393, 397, 162), (397, 161, 162), (119, 398, 394), (398, 399, 394), (394, 399, 395), (399, 400, 395), (395, 400, 396), (400, 401, 396), (396, 401, 397), (401, 402, 397), (397, 402, 161), (402, 160, 161), (118, 403, 398), (403, 404, 398), (398, 404, 399), (404, 405, 399), (399, 405, 400), (405, 406, 400), (400, 406, 401), (406, 407, 401), (401, 407, 402), (407, 408, 402), (402, 408, 160), (408, 159, 160), (117, 102, 403), (102, 101, 403), (403, 101, 404), (101, 100, 404), (404, 100, 405), (100, 99, 405), (405, 99, 406), (99, 98, 406), (406, 98, 407), (98, 97, 407), (407, 97, 408), (97, 96, 408), (408, 96, 159), (96, 6, 159), (109, 158, 6), (108, 409, 109), (107, 410, 108), (106, 412, 107), (105, 415, 106), (104, 419, 105), (103, 424, 104), (109, 409, 158), (409, 157, 158), (108, 410, 409), (410, 411, 409), (409, 411, 157), (411, 156, 157), (107, 412, 410), (412, 413, 410), (410, 413, 411), (413, 414, 411), (411, 414, 156), (414, 155, 156), (106, 415, 412), (415, 416, 412), (412, 416, 413), (416, 417, 413), (413, 417, 414), (417, 418, 414), (414, 418, 155), (418, 154, 155), (105, 419, 415), (419, 420, 415), (415, 420, 416), (420, 421, 416), (416, 421, 417), (421, 422, 417), (417, 422, 418), (422, 423, 418), (418, 423, 154), (423, 153, 154), (104, 424, 419), (424, 425, 419), (419, 425, 420), (425, 426, 420), (420, 426, 421), (426, 427, 421), (421, 427, 422), (427, 428, 422), (422, 428, 423), (428, 429, 423), (423, 429, 153), (429, 152, 153), (103, 88, 424), (88, 87, 424), (424, 87, 425), (87, 86, 425), (425, 86, 426), (86, 85, 426), (426, 85, 427), (85, 84, 427), (427, 84, 428), (84, 83, 428), (428, 83, 429), (83, 82, 429), (429, 82, 152), (82, 10, 152), (138, 151, 9), (139, 430, 138), (140, 431, 139), (141, 433, 140), (712, 436, 141), (713, 440, 712), (144, 445, 713), (138, 430, 151), (430, 150, 151), (139, 431, 430), (431, 432, 430), (430, 432, 150), (432, 149, 150), (140, 433, 431), (433, 434, 431), (431, 434, 432), (434, 435, 432), (432, 435, 149), (435, 148, 149), (141, 436, 433), (436, 437, 433), (433, 437, 434), (437, 438, 434), (434, 438, 435), (438, 439, 435), (435, 439, 148), (439, 147, 148), (712, 440, 436), (440, 441, 436), (436, 441, 437), (441, 442, 437), (437, 442, 438), (442, 443, 438), (438, 443, 439), (443, 444, 439), (439, 444, 147), (444, 146, 147), (713, 445, 440), (445, 446, 440), (440, 446, 441), (446, 447, 441), (441, 447, 442), (447, 448, 442), (442, 448, 443), (448, 449, 443), (443, 449, 444), (449, 450, 444), (444, 450, 146), (450, 145, 146), (144, 81, 445), (81, 80, 445), (445, 80, 446), (80, 79, 446), (446, 79, 447), (79, 78, 447), (447, 78, 448), (78, 77, 448), (448, 77, 449), (77, 76, 449), (449, 76, 450), (76, 75, 450), (450, 75, 145), (75, 4, 145), (124, 137, 8), (125, 451, 124), (126, 452, 125), (127, 454, 126), (128, 457, 127), (129, 461, 128), (130, 466, 129), (124, 451, 137), (451, 136, 137), (125, 452, 451), (452, 453, 451), (451, 453, 136), (453, 135, 136), (126, 454, 452), (454, 455, 452), (452, 455, 453), (455, 456, 453), (453, 456, 135), (456, 134, 135), (127, 457, 454), (457, 458, 454), (454, 458, 455), (458, 459, 455), (455, 459, 456), (459, 460, 456), (456, 460, 134), (460, 133, 134), (128, 461, 457), (461, 462, 457), (457, 462, 458), (462, 463, 458), (458, 463, 459), (463, 464, 459), (459, 464, 460), (464, 465, 460), (460, 465, 133), (465, 132, 133), (129, 466, 461), (466, 467, 461), (461, 467, 462), (467, 468, 462), (462, 468, 463), (468, 469, 463), (463, 469, 464), (469, 470, 464), (464, 470, 465), (470, 471, 465), (465, 471, 132), (471, 131, 132), (130, 74, 466), (74, 73, 466), (466, 73, 467), (73, 72, 467), (467, 72, 468), (72, 71, 468), (468, 71, 469), (71, 70, 469), (469, 70, 470), (70, 69, 470), (470, 69, 471), (69, 68, 471), (471, 68, 131), (68, 3, 131), (110, 123, 7), (111, 472, 110), (112, 473, 111), (113, 475, 112), (114, 478, 113), (115, 482, 114), (116, 487, 115), (110, 472, 123), (472, 122, 123), (111, 473, 472), (473, 474, 472), (472, 474, 122), (474, 121, 122), (112, 475, 473), (475, 476, 473), (473, 476, 474), (476, 477, 474), (474, 477, 121), (477, 120, 121), (113, 478, 475), (478, 479, 475), (475, 479, 476), (479, 480, 476), (476, 480, 477), (480, 481, 477), (477, 481, 120), (481, 119, 120), (114, 482, 478), (482, 483, 478), (478, 483, 479), (483, 484, 479), (479, 484, 480), (484, 485, 480), (480, 485, 481), (485, 486, 481), (481, 486, 119), (486, 118, 119), (115, 487, 482), (487, 488, 482), (482, 488, 483), (488, 489, 483), (483, 489, 484), (489, 490, 484), (484, 490, 485), (490, 491, 485), (485, 491, 486), (491, 492, 486), (486, 492, 118), (492, 117, 118), (116, 60, 487), (60, 59, 487), (487, 59, 488), (59, 58, 488), (488, 58, 489), (58, 57, 489), (489, 57, 490), (57, 56, 490), (490, 56, 491), (56, 55, 491), (491, 55, 492), (55, 54, 492), (492, 54, 117), (54, 2, 117), (96, 109, 6), (97, 493, 96), (98, 494, 97), (99, 496, 98), (100, 499, 99), (101, 503, 100), (102, 508, 101), (96, 493, 109), (493, 108, 109), (97, 494, 493), (494, 495, 493), (493, 495, 108), (495, 107, 108), (98, 496, 494), (496, 497, 494), (494, 497, 495), (497, 498, 495), (495, 498, 107), (498, 106, 107), (99, 499, 496), (499, 500, 496), (496, 500, 497), (500, 501, 497), (497, 501, 498), (501, 502, 498), (498, 502, 106), (502, 105, 106), (100, 503, 499), (503, 504, 499), (499, 504, 500), (504, 505, 500), (500, 505, 501), (505, 506, 501), (501, 506, 502), (506, 507, 502), (502, 507, 105), (507, 104, 105), (101, 508, 503), (508, 509, 503), (503, 509, 504), (509, 510, 504), (504, 510, 505), (510, 511, 505), (505, 511, 506), (511, 512, 506), (506, 512, 507), (512, 513, 507), (507, 513, 104), (513, 103, 104), (102, 32, 508), (32, 31, 508), (508, 31, 509), (31, 30, 509), (509, 30, 510), (30, 29, 510), (510, 29, 511), (29, 28, 511), (511, 28, 512), (28, 27, 512), (512, 27, 513), (27, 26, 513), (513, 26, 103), (26, 1, 103), (82, 95, 10), (83, 514, 82), (84, 515, 83), (85, 517, 84), (86, 520, 85), (87, 524, 86), (88, 529, 87), (82, 514, 95), (514, 94, 95), (83, 515, 514), (515, 516, 514), (514, 516, 94), (516, 93, 94), (84, 517, 515), (517, 518, 515), (515, 518, 516), (518, 519, 516), (516, 519, 93), (519, 92, 93), (85, 520, 517), (520, 521, 517), (517, 521, 518), (521, 522, 518), (518, 522, 519), (522, 523, 519), (519, 523, 92), (729, 761, 812, 815), (86, 524, 520), (524, 525, 520), (520, 525, 521), (525, 526, 521), (521, 526, 522), (526, 527, 522), (522, 527, 523), (527, 722, 523), (757, 758, 832, 831), (727, 728, 822, 821), (87, 529, 524), (529, 530, 524), (524, 530, 525), (530, 531, 525), (525, 531, 526), (531, 532, 526), (526, 532, 527), (532, 533, 527), (527, 533, 722), (533, 534, 722), (722, 534, 714), (534, 89, 714), (88, 39, 529), (39, 38, 529), (529, 38, 530), (38, 37, 530), (530, 37, 531), (37, 36, 531), (531, 36, 532), (36, 35, 532), (532, 35, 533), (35, 34, 533), (533, 34, 534), (34, 33, 534), (534, 33, 89), (33, 5, 89), (46, 81, 5), (45, 535, 46), (44, 536, 45), (43, 538, 44), (42, 541, 43), (41, 545, 42), (40, 550, 41), (46, 535, 81), (535, 80, 81), (45, 536, 535), (536, 537, 535), (535, 537, 80), (537, 79, 80), (44, 538, 536), (538, 539, 536), (536, 539, 537), (539, 540, 537), (537, 540, 79), (540, 78, 79), (43, 541, 538), (541, 542, 538), (538, 542, 539), (542, 543, 539), (539, 543, 540), (543, 544, 540), (540, 544, 78), (544, 77, 78), (42, 545, 541), (545, 546, 541), (541, 546, 542), (546, 547, 542), (542, 547, 543), (547, 548, 543), (543, 548, 544), (548, 549, 544), (544, 549, 77), (549, 76, 77), (41, 550, 545), (550, 551, 545), (545, 551, 546), (551, 552, 546), (546, 552, 547), (552, 553, 547), (547, 553, 548), (553, 554, 548), (548, 554, 549), (554, 555, 549), (549, 555, 76), (555, 75, 76), (40, 67, 550), (67, 66, 550), (550, 66, 551), (66, 65, 551), (551, 65, 552), (65, 64, 552), (552, 64, 553), (64, 63, 553), (553, 63, 554), (63, 62, 554), (554, 62, 555), (62, 61, 555), (555, 61, 75), (61, 4, 75), (61, 74, 4), (62, 556, 61), (63, 557, 62), (64, 559, 63), (65, 562, 64), (66, 566, 65), (67, 571, 66), (61, 556, 74), (556, 73, 74), (62, 557, 556), (557, 558, 556), (556, 558, 73), (558, 72, 73), (63, 559, 557), (559, 560, 557), (557, 560, 558), (560, 561, 558), (558, 561, 72), (561, 71, 72), (64, 562, 559), (562, 563, 559), (559, 563, 560), (563, 564, 560), (560, 564, 561), (564, 565, 561), (561, 565, 71), (565, 70, 71), (65, 566, 562), (566, 567, 562), (562, 567, 563), (567, 568, 563), (563, 568, 564), (568, 569, 564), (564, 569, 565), (569, 570, 565), (565, 570, 70), (570, 69, 70), (66, 571, 566), (571, 572, 566), (566, 572, 567), (572, 573, 567), (567, 573, 568), (573, 574, 568), (568, 574, 569), (574, 575, 569), (569, 575, 570), (575, 576, 570), (570, 576, 69), (576, 68, 69), (67, 53, 571), (53, 52, 571), (571, 52, 572), (52, 51, 572), (572, 51, 573), (51, 50, 573), (573, 50, 574), (50, 49, 574), (574, 49, 575), (49, 48, 575), (575, 48, 576), (48, 47, 576), (576, 47, 68), (47, 3, 68), (47, 60, 3), (48, 577, 47), (49, 578, 48), (50, 580, 49), (51, 583, 50), (52, 587, 51), (53, 592, 52), (47, 577, 60), (577, 59, 60), (48, 578, 577), (578, 579, 577), (577, 579, 59), (579, 58, 59), (49, 580, 578), (580, 581, 578), (578, 581, 579), (581, 582, 579), (579, 582, 58), (582, 57, 58), (50, 583, 580), (583, 584, 580), (580, 584, 581), (584, 585, 581), (581, 585, 582), (585, 586, 582), (582, 586, 57), (586, 56, 57), (51, 587, 583), (587, 588, 583), (583, 588, 584), (588, 589, 584), (584, 589, 585), (589, 590, 585), (585, 590, 586), (590, 591, 586), (586, 591, 56), (591, 55, 56), (52, 592, 587), (592, 593, 587), (587, 593, 588), (593, 594, 588), (588, 594, 589), (594, 595, 589), (589, 595, 590), (595, 596, 590), (590, 596, 591), (596, 597, 591), (591, 597, 55), (597, 54, 55), (53, 18, 592), (18, 17, 592), (592, 17, 593), (17, 16, 593), (593, 16, 594), (16, 15, 594), (594, 15, 595), (15, 14, 595), (595, 14, 596), (14, 13, 596), (596, 13, 597), (13, 12, 597), (597, 12, 54), (12, 2, 54), (33, 46, 5), (34, 598, 33), (35, 599, 34), (36, 601, 35), (37, 604, 36), (38, 608, 37), (39, 613, 38), (33, 598, 46), (598, 45, 46), (34, 599, 598), (599, 600, 598), (598, 600, 45), (600, 44, 45), (35, 601, 599), (601, 602, 599), (599, 602, 600), (602, 603, 600), (600, 603, 44), (603, 43, 44), (36, 604, 601), (604, 605, 601), (601, 605, 602), (605, 606, 602), (602, 606, 603), (606, 607, 603), (603, 607, 43), (607, 42, 43), (37, 608, 604), (608, 609, 604), (604, 609, 605), (609, 610, 605), (605, 610, 606), (610, 611, 606), (606, 611, 607), (611, 612, 607), (607, 612, 42), (612, 41, 42), (38, 613, 608), (613, 614, 608), (608, 614, 609), (614, 615, 609), (609, 615, 610), (615, 616, 610), (610, 616, 611), (616, 617, 611), (611, 617, 612), (617, 618, 612), (612, 618, 41), (618, 40, 41), (39, 25, 613), (25, 24, 613), (613, 24, 614), (24, 23, 614), (614, 23, 615), (23, 22, 615), (615, 22, 616), (22, 21, 616), (616, 21, 617), (21, 20, 617), (617, 20, 618), (20, 19, 618), (618, 19, 40), (19, 0, 40), (12, 32, 2), (13, 619, 12), (14, 620, 13), (15, 622, 14), (16, 625, 15), (17, 629, 16), (18, 634, 17), (12, 619, 32), (619, 31, 32), (13, 620, 619), (620, 621, 619), (619, 621, 31), (621, 30, 31), (14, 622, 620), (622, 623, 620), (620, 623, 621), (623, 624, 621), (621, 624, 30), (624, 29, 30), (15, 625, 622), (625, 626, 622), (622, 626, 623), (626, 627, 623), (623, 627, 624), (627, 628, 624), (624, 628, 29), (628, 28, 29), (16, 629, 625), (629, 630, 625), (625, 630, 626), (630, 631, 626), (626, 631, 627), (631, 632, 627), (627, 632, 628), (632, 633, 628), (628, 633, 28), (633, 27, 28), (17, 634, 629), (634, 635, 629), (629, 635, 630), (635, 636, 630), (630, 636, 631), (636, 637, 631), (631, 637, 632), (637, 638, 632), (632, 638, 633), (638, 639, 633), (633, 639, 27), (639, 26, 27), (18, 19, 634), (19, 20, 634), (634, 20, 635), (20, 21, 635), (635, 21, 636), (21, 22, 636), (636, 22, 637), (22, 23, 637), (637, 23, 638), (23, 24, 638), (638, 24, 639), (24, 25, 639), (639, 25, 26), (25, 1, 26), (183, 646, 647, 648, 184, 641, 640), (233, 649, 650, 651, 234, 643, 642), (238, 654, 653, 652, 233, 642, 644), (234, 655, 656, 657, 645, 239, 643), (184, 660, 659, 658, 238, 644, 641), (645, 661, 662, 663, 183, 640, 239), (674, 689, 862, 868), (671, 679, 873, 865), (693, 684, 878, 857), (695, 673, 867, 859), (679, 678, 872, 873), (673, 683, 877, 867), (658, 659, 709, 708), (645, 657, 694, 665), (233, 652, 704, 666), (659, 660, 696, 709), (660, 184, 668, 696), (652, 653, 705, 704), (646, 183, 669, 699), (661, 645, 665, 710), (183, 663, 697, 669), (653, 654, 692, 705), (647, 646, 699, 700), (662, 661, 710, 711), (655, 234, 691, 706), (648, 647, 700, 688), (663, 662, 711, 697), (656, 655, 706, 707), (184, 648, 688, 668), (649, 233, 666, 702), (670, 689, 668, 688), (671, 667, 691, 690), (693, 672, 692, 664), (673, 695, 665, 694), (689, 674, 696, 668), (675, 698, 669, 697), (698, 676, 699, 669), (676, 677, 700, 699), (677, 670, 688, 700), (701, 678, 702, 666), (678, 679, 703, 702), (679, 671, 690, 703), (680, 701, 666, 704), (681, 680, 704, 705), (672, 681, 705, 692), (667, 682, 706, 691), (682, 683, 707, 706), (683, 673, 694, 707), (684, 693, 664, 708), (685, 684, 708, 709), (674, 685, 709, 696), (695, 686, 710, 665), (686, 687, 711, 710), (687, 675, 697, 711), (142, 795, 796, 784, 143, 713, 712), (717, 760, 772, 771, 90, 714, 716), (336, 798, 799, 786, 337, 715, 716), (718, 774, 775, 762, 719, 332, 92), (719, 776, 777, 764, 717, 716, 332), (341, 788, 801, 800, 336, 716, 720), (337, 802, 803, 790, 721, 342, 715), (143, 792, 805, 804, 341, 720, 713), (721, 806, 807, 793, 142, 712, 342), (90, 765, 779, 778, 528, 722, 714), (723, 767, 781, 780, 718, 92, 523), (528, 769, 783, 782, 723, 523, 722), (761, 729, 760, 717), (735, 763, 719, 762), (738, 761, 717, 764), (766, 753, 765, 90), (768, 756, 767, 723), (770, 759, 769, 528), (727, 766, 90, 771), (728, 727, 771, 772), (729, 728, 772, 760), (773, 733, 774, 718), (733, 734, 775, 774), (734, 735, 762, 775), (763, 736, 776, 719), (736, 737, 777, 776), (737, 738, 764, 777), (751, 770, 528, 778), (752, 751, 778, 779), (753, 752, 779, 765), (754, 773, 718, 780), (755, 754, 780, 781), (756, 755, 781, 767), (757, 768, 723, 782), (758, 757, 782, 783), (759, 758, 783, 769), (726, 785, 143, 784), (732, 787, 337, 786), (789, 741, 788, 341), (744, 791, 721, 790), (785, 747, 792, 143), (750, 794, 142, 793), (794, 724, 795, 142), (724, 725, 796, 795), (725, 726, 784, 796), (797, 730, 798, 336), (730, 731, 799, 798), (731, 732, 786, 799), (739, 797, 336, 800), (740, 739, 800, 801), (741, 740, 801, 788), (787, 742, 802, 337), (742, 743, 803, 802), (743, 744, 790, 803), (745, 789, 341, 804), (746, 745, 804, 805), (747, 746, 805, 792), (791, 748, 806, 721), (748, 749, 807, 806), (749, 750, 793, 807), (809, 811, 816, 824, 823, 810), (808, 821, 822, 815, 812, 809), (809, 812, 817, 826, 825, 811), (813, 809, 810, 829, 830, 819), (813, 831, 832, 820, 814, 809), (814, 827, 828, 818, 808, 809), (763, 735, 816, 811), (751, 752, 828, 827), (733, 773, 810, 823), (761, 738, 817, 812), (752, 753, 818, 828), (734, 733, 823, 824), (753, 766, 808, 818), (773, 754, 829, 810), (735, 734, 824, 816), (756, 768, 813, 819), (754, 755, 830, 829), (736, 763, 811, 825), (759, 770, 814, 820), (755, 756, 819, 830), (737, 736, 825, 826), (766, 727, 821, 808), (768, 757, 831, 813), (738, 737, 826, 817), (91, 833, 835, 849, 850, 841), (835, 833, 836, 840, 848, 847), (833, 834, 842, 852, 851, 836), (91, 853, 854, 843, 837, 833), (837, 839, 846, 845, 838, 833), (833, 838, 844, 856, 855, 834), (746, 747, 843, 854), (739, 740, 850, 849), (724, 794, 838, 845), (748, 791, 834, 855), (740, 741, 841, 850), (725, 724, 845, 846), (749, 748, 855, 856), (785, 726, 839, 837), (742, 787, 836, 851), (726, 725, 846, 839), (750, 749, 856, 844), (787, 732, 840, 836), (743, 742, 851, 852), (730, 797, 835, 847), (741, 789, 91, 841), (744, 743, 852, 842), (731, 730, 847, 848), (791, 744, 842, 834), (857, 858, 860, 874, 875, 866), (860, 858, 861, 865, 873, 872), (858, 859, 867, 877, 876, 861), (857, 878, 879, 868, 862, 858), (862, 864, 871, 870, 863, 858), (858, 863, 869, 881, 880, 859), (684, 685, 879, 878), (701, 680, 874, 860), (698, 675, 869, 863), (685, 674, 868, 879), (680, 681, 875, 874), (676, 698, 863, 870), (686, 695, 859, 880), (681, 672, 866, 875), (677, 676, 870, 871), (687, 686, 880, 881), (689, 670, 864, 862), (682, 667, 861, 876), (670, 677, 871, 864), (675, 687, 881, 869), (667, 671, 865, 861), (683, 682, 876, 877), (678, 701, 860, 872), (672, 693, 857, 866)])
me_icosphere.polygons.foreach_set('use_smooth', [True] * 1466)
me_icosphere.materials.append(mat_ball)
me_icosphere.use_remesh_preserve_volume = False
me_icosphere.use_remesh_preserve_attributes = False
me_icosphere.use_mirror_vertex_groups = False
me_icosphere.update()

# ---- objects
ob_icosphere = bpy.data.objects.new('Icosphere', me_icosphere)

# ---- transforms, parenting, visibility, modifiers, constraints
ob_icosphere.location = (0.0, 0.0, 0.0)
ob_icosphere.scale = (2.16, 2.16, 2.16)
ob_icosphere.lineart.crease_threshold = 0.0

# ---- collection membership
col_collection_1.objects.link(ob_icosphere)

# ---- scene / render settings (as saved in the file)
scene.frame_start = 1; scene.frame_end = 250; scene.frame_set(1)
scene.render.engine = 'BLENDER_EEVEE_NEXT'
scene.render.resolution_percentage = 50
scene.render.dither_intensity = 0.0
scene.cycles.use_denoising = False
scene.cycles.samples = 10
scene.cycles.sampling_pattern = 'TABULATED_SOBOL'
scene.cycles.light_sampling_threshold = 0.0
scene.cycles.use_adaptive_sampling = False
scene.cycles.use_light_tree = False
scene.cycles.blur_glossy = 0.0
scene.cycles.pixel_filter_type = 'GAUSSIAN'
scene.cycles.sample_clamp_indirect = 0.0
scene.view_settings.view_transform = 'Standard'
bpy.context.view_layer.update()

# ---- added for rendering (the .blend has no active camera and no usable light): camera, sun
cam_auto = bpy.data.cameras.new('AutoCamera')
cam_auto.lens = 50.0
cam_auto.sensor_width = 36.0
cam_auto.clip_end = 1000.0
ob_auto_camera = bpy.data.objects.new('AutoCamera', cam_auto)
scene.collection.objects.link(ob_auto_camera)
ob_auto_camera.location = (6.92296, -8.30755, 5.53836)
ob_auto_camera.rotation_euler = (1.09748, -7.21219e-08, 0.694738)
scene.camera = ob_auto_camera
light_auto_sun = bpy.data.lights.new('AutoSun', 'SUN')
light_auto_sun.energy = 3.0
light_auto_sun.angle = 0.0523599
ob_auto_sun = bpy.data.objects.new('AutoSun', light_auto_sun)
scene.collection.objects.link(ob_auto_sun)
ob_auto_sun.rotation_euler = (0.872665, 0.174533, 0.523599)
bpy.context.view_layer.update()

